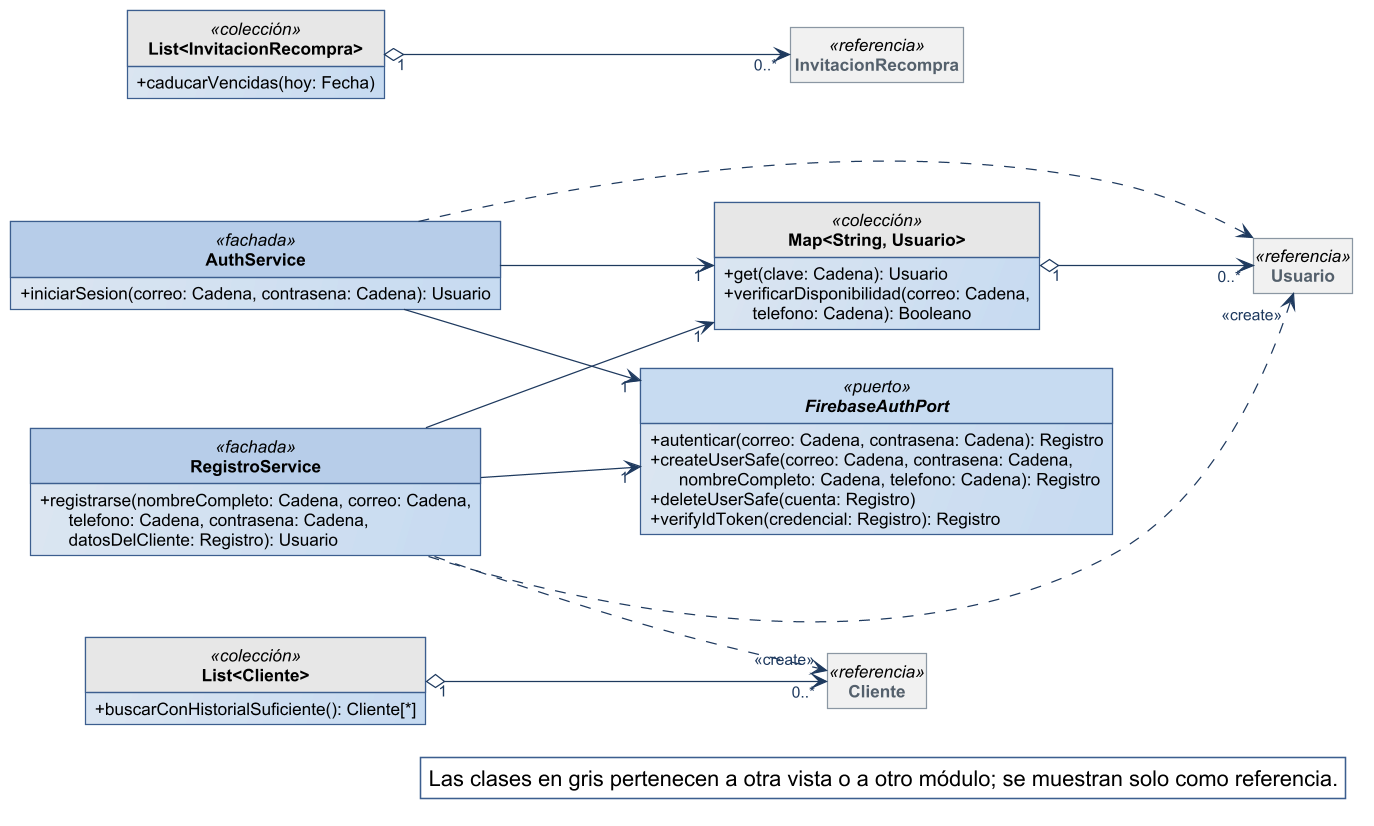

The diagram above was rendered by PlantUML. Its source (embedded in the PNG):
@startuml
!include ../estilo-vp.iuml
skinparam nodesep 40
skinparam ranksep 55
skinparam genericDisplay old
skinparam class<<referencia>> {
  BackgroundColor #F1F1F1
  BorderColor #8A97A3
  FontColor #55616C
}
skinparam class<<fachada>> {
  HeaderBackgroundColor #B7CDE8
}
skinparam class<<controlador>> {
  HeaderBackgroundColor #B7CDE8
}
skinparam class<<fabricación pura>> {
  HeaderBackgroundColor #E4ECF6
}
skinparam class<<colección>> {
  HeaderBackgroundColor #E6E6E6
}
skinparam class<<adaptador>> {
  HeaderBackgroundColor #D5E3F3
}
skinparam packageStyle rectangle
hide circle
hide empty members

left to right direction
skinparam nodesep 25
skinparam ranksep 90
class AuthService <<fachada>> {
  + iniciarSesion(correo: Cadena, contrasena: Cadena): Usuario
}
class RegistroService <<fachada>> {
  + registrarse(nombreCompleto: Cadena, correo: Cadena,\n      telefono: Cadena, contrasena: Cadena,\n      datosDelCliente: Registro): Usuario
}
interface FirebaseAuthPort <<puerto>> {
  + autenticar(correo: Cadena, contrasena: Cadena): Registro
  + createUserSafe(correo: Cadena, contrasena: Cadena,\n      nombreCompleto: Cadena, telefono: Cadena): Registro
  + deleteUserSafe(cuenta: Registro)
  + verifyIdToken(credencial: Registro): Registro
}
class "Map<String, Usuario>" as Map_String_Usuario <<colección>> {
  + get(clave: Cadena): Usuario
  + verificarDisponibilidad(correo: Cadena,\n      telefono: Cadena): Booleano
}
class "List<InvitacionRecompra>" as List_InvitacionRecompra <<colección>> {
  + caducarVencidas(hoy: Fecha)
}
class "List<Cliente>" as List_Cliente <<colección>> {
  + buscarConHistorialSuficiente(): Cliente[*]
}
class Usuario <<referencia>>
class InvitacionRecompra <<referencia>>
class Cliente <<referencia>>

Map_String_Usuario "1" o--> "0..*" Usuario
List_InvitacionRecompra "1" o--> "0..*" InvitacionRecompra
List_Cliente "1" o--> "0..*" Cliente
AuthService --> "1" FirebaseAuthPort
AuthService --> "1" Map_String_Usuario
RegistroService --> "1" FirebaseAuthPort
RegistroService --> "1" Map_String_Usuario
AuthService ..> Usuario
RegistroService ..> "<<create>>" Cliente
RegistroService ..> "<<create>>" Usuario

legend bottom right
  Las clases en gris pertenecen a otra vista o a otro módulo; se muestran solo como referencia.
endlegend
@enduml